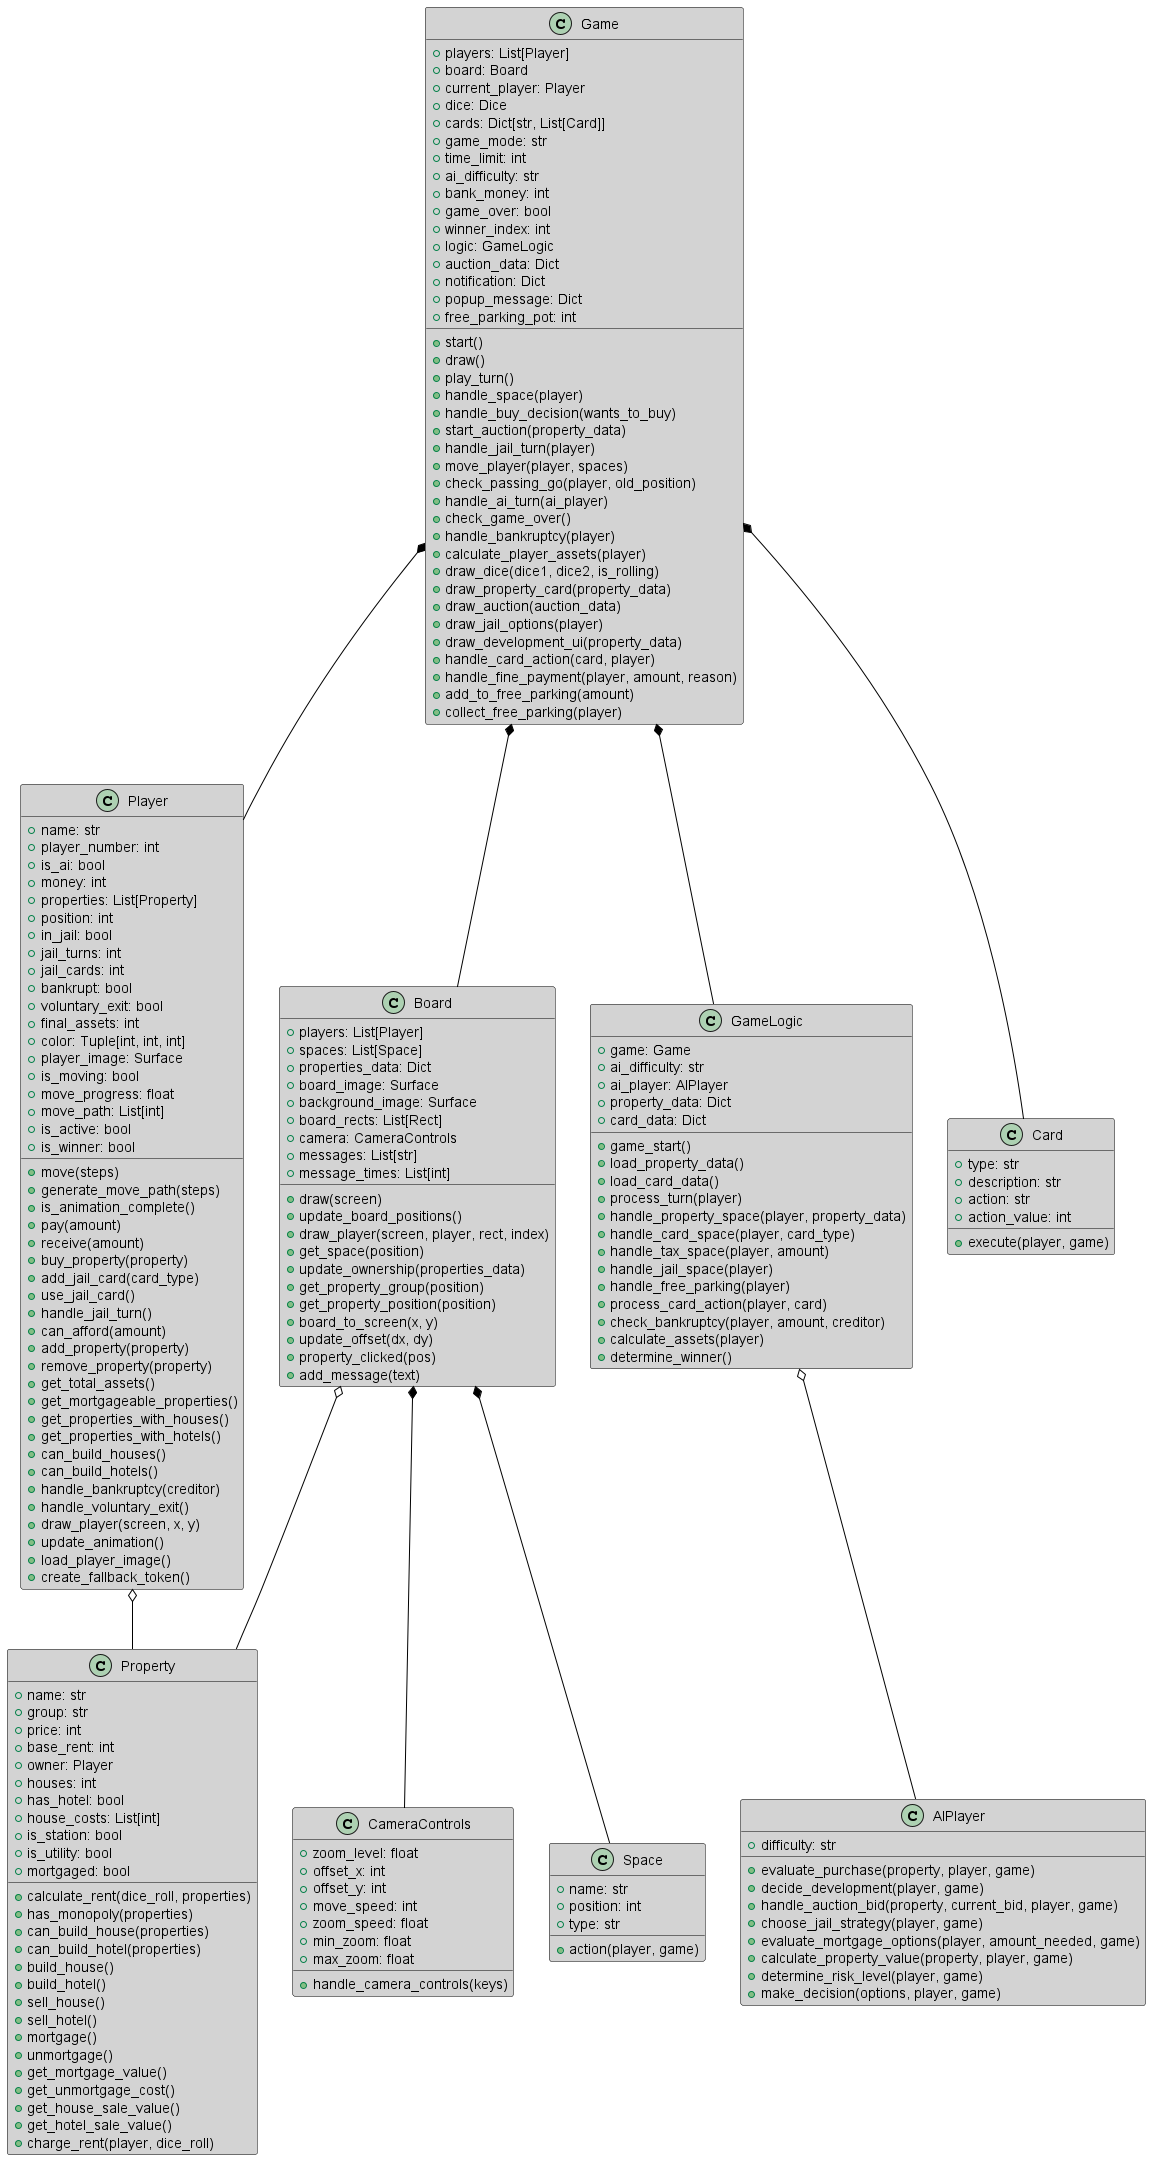

The diagram above was rendered by PlantUML. Its source (embedded in the PNG):
@startuml
skinparam backgroundColor white
skinparam classBackgroundColor lightGray
skinparam classBorderColor black
skinparam arrowColor black

class Game {
  + players: List[Player]
  + board: Board
  + current_player: Player
  + dice: Dice
  + cards: Dict[str, List[Card]]
  + game_mode: str
  + time_limit: int
  + ai_difficulty: str
  + bank_money: int
  + game_over: bool
  + winner_index: int
  + logic: GameLogic
  + auction_data: Dict
  + notification: Dict
  + popup_message: Dict
  + free_parking_pot: int
  + start()
  + draw()
  + play_turn()
  + handle_space(player)
  + handle_buy_decision(wants_to_buy)
  + start_auction(property_data)
  + handle_jail_turn(player)
  + move_player(player, spaces)
  + check_passing_go(player, old_position)
  + handle_ai_turn(ai_player)
  + check_game_over()
  + handle_bankruptcy(player)
  + calculate_player_assets(player)
  + draw_dice(dice1, dice2, is_rolling)
  + draw_property_card(property_data)
  + draw_auction(auction_data)
  + draw_jail_options(player)
  + draw_development_ui(property_data)
  + handle_card_action(card, player)
  + handle_fine_payment(player, amount, reason)
  + add_to_free_parking(amount)
  + collect_free_parking(player)
}

class Player {
  + name: str
  + player_number: int
  + is_ai: bool
  + money: int
  + properties: List[Property]
  + position: int
  + in_jail: bool
  + jail_turns: int
  + jail_cards: int
  + bankrupt: bool
  + voluntary_exit: bool
  + final_assets: int
  + color: Tuple[int, int, int]
  + player_image: Surface
  + is_moving: bool
  + move_progress: float
  + move_path: List[int]
  + is_active: bool
  + is_winner: bool
  + move(steps)
  + generate_move_path(steps)
  + is_animation_complete()
  + pay(amount)
  + receive(amount)
  + buy_property(property)
  + add_jail_card(card_type)
  + use_jail_card()
  + handle_jail_turn()
  + can_afford(amount)
  + add_property(property)
  + remove_property(property)
  + get_total_assets()
  + get_mortgageable_properties()
  + get_properties_with_houses()
  + get_properties_with_hotels()
  + can_build_houses()
  + can_build_hotels()
  + handle_bankruptcy(creditor)
  + handle_voluntary_exit()
  + draw_player(screen, x, y)
  + update_animation()
  + load_player_image()
  + create_fallback_token()
}

class Board {
  + players: List[Player]
  + spaces: List[Space]
  + properties_data: Dict
  + board_image: Surface
  + background_image: Surface
  + board_rects: List[Rect]
  + camera: CameraControls
  + messages: List[str]
  + message_times: List[int]
  + draw(screen)
  + update_board_positions()
  + draw_player(screen, player, rect, index)
  + get_space(position)
  + update_ownership(properties_data)
  + get_property_group(position)
  + get_property_position(position)
  + board_to_screen(x, y)
  + update_offset(dx, dy)
  + property_clicked(pos)
  + add_message(text)
}

class Property {
  + name: str
  + group: str
  + price: int
  + base_rent: int
  + owner: Player
  + houses: int
  + has_hotel: bool
  + house_costs: List[int]
  + is_station: bool
  + is_utility: bool
  + mortgaged: bool
  + calculate_rent(dice_roll, properties)
  + has_monopoly(properties)
  + can_build_house(properties)
  + can_build_hotel(properties)
  + build_house()
  + build_hotel()
  + sell_house()
  + sell_hotel()
  + mortgage()
  + unmortgage()
  + get_mortgage_value()
  + get_unmortgage_cost()
  + get_house_sale_value()
  + get_hotel_sale_value()
  + charge_rent(player, dice_roll)
}

class GameLogic {
  + game: Game
  + ai_difficulty: str
  + ai_player: AIPlayer
  + property_data: Dict
  + card_data: Dict
  + game_start()
  + load_property_data()
  + load_card_data()
  + process_turn(player)
  + handle_property_space(player, property_data)
  + handle_card_space(player, card_type)
  + handle_tax_space(player, amount)
  + handle_jail_space(player)
  + handle_free_parking(player)
  + process_card_action(player, card)
  + check_bankruptcy(player, amount, creditor)
  + calculate_assets(player)
  + determine_winner()
}

class CameraControls {
  + zoom_level: float
  + offset_x: int
  + offset_y: int
  + move_speed: int
  + zoom_speed: float
  + min_zoom: float
  + max_zoom: float
  + handle_camera_controls(keys)
}

class Space {
  + name: str
  + position: int
  + type: str
  + action(player, game)
}

class Card {
  + type: str
  + description: str
  + action: str
  + action_value: int
  + execute(player, game)
}

class AIPlayer {
  + difficulty: str
  + evaluate_purchase(property, player, game)
  + decide_development(player, game)
  + handle_auction_bid(property, current_bid, player, game)
  + choose_jail_strategy(player, game)
  + evaluate_mortgage_options(player, amount_needed, game)
  + calculate_property_value(property, player, game)
  + determine_risk_level(player, game)
  + make_decision(options, player, game)
}

Game *-- Player
Game *-- Board
Game *-- GameLogic
Game *-- Card
Board *-- Space
Board *-- CameraControls
Board o-- Property
Player o-- Property
GameLogic o-- AIPlayer
@enduml